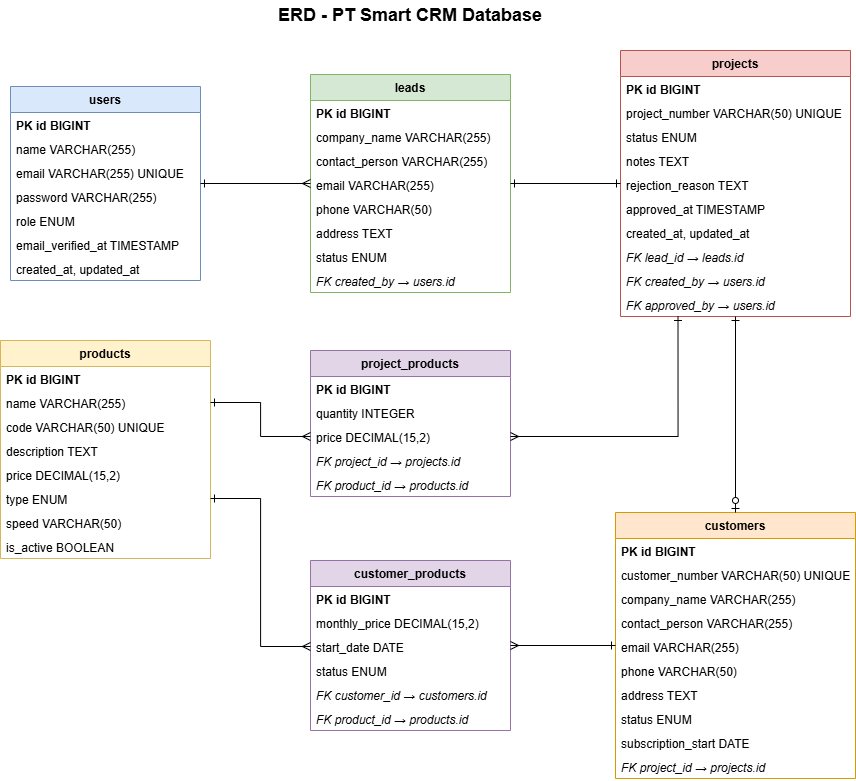

The diagram above was exported from draw.io. Its source (the exported page's mxGraphModel, read from the mxfile embedded in the PNG):
<mxGraphModel dx="1429" dy="758" grid="1" gridSize="10" guides="1" tooltips="1" connect="1" arrows="1" fold="1" page="1" pageScale="1" pageWidth="1169" pageHeight="827" math="0" shadow="0">
  <root>
    <mxCell id="0" />
    <mxCell id="1" parent="0" />
    <mxCell id="users-header" parent="1" style="swimlane;fontStyle=1;align=center;verticalAlign=top;childLayout=stackLayout;horizontal=1;startSize=26;horizontalStack=0;resizeParent=1;resizeParentMax=0;resizeLast=0;collapsible=0;marginBottom=0;fillColor=#dae8fc;strokeColor=#6c8ebf;" value="users" vertex="1">
      <mxGeometry height="194" width="190" x="90" y="106" as="geometry" />
    </mxCell>
    <mxCell id="users-pk" parent="users-header" style="text;strokeColor=none;fillColor=none;align=left;verticalAlign=top;spacingLeft=4;spacingRight=4;overflow=hidden;rotatable=0;points=[[0,0.5],[1,0.5]];portConstraint=eastwest;fontStyle=1" value="PK  id BIGINT" vertex="1">
      <mxGeometry height="24" width="190" y="26" as="geometry" />
    </mxCell>
    <mxCell id="users-name" parent="users-header" style="text;strokeColor=none;fillColor=none;align=left;verticalAlign=top;spacingLeft=4;spacingRight=4;overflow=hidden;rotatable=0;points=[[0,0.5],[1,0.5]];portConstraint=eastwest;" value="      name VARCHAR(255)" vertex="1">
      <mxGeometry height="24" width="190" y="50" as="geometry" />
    </mxCell>
    <mxCell id="users-email" parent="users-header" style="text;strokeColor=none;fillColor=none;align=left;verticalAlign=top;spacingLeft=4;spacingRight=4;overflow=hidden;rotatable=0;points=[[0,0.5],[1,0.5]];portConstraint=eastwest;" value="      email VARCHAR(255) UNIQUE" vertex="1">
      <mxGeometry height="24" width="190" y="74" as="geometry" />
    </mxCell>
    <mxCell id="users-password" parent="users-header" style="text;strokeColor=none;fillColor=none;align=left;verticalAlign=top;spacingLeft=4;spacingRight=4;overflow=hidden;rotatable=0;points=[[0,0.5],[1,0.5]];portConstraint=eastwest;" value="      password VARCHAR(255)" vertex="1">
      <mxGeometry height="24" width="190" y="98" as="geometry" />
    </mxCell>
    <mxCell id="users-role" parent="users-header" style="text;strokeColor=none;fillColor=none;align=left;verticalAlign=top;spacingLeft=4;spacingRight=4;overflow=hidden;rotatable=0;points=[[0,0.5],[1,0.5]];portConstraint=eastwest;" value="      role ENUM" vertex="1">
      <mxGeometry height="24" width="190" y="122" as="geometry" />
    </mxCell>
    <mxCell id="users-verified" parent="users-header" style="text;strokeColor=none;fillColor=none;align=left;verticalAlign=top;spacingLeft=4;spacingRight=4;overflow=hidden;rotatable=0;points=[[0,0.5],[1,0.5]];portConstraint=eastwest;" value="      email_verified_at TIMESTAMP" vertex="1">
      <mxGeometry height="24" width="190" y="146" as="geometry" />
    </mxCell>
    <mxCell id="users-timestamps" parent="users-header" style="text;strokeColor=none;fillColor=none;align=left;verticalAlign=top;spacingLeft=4;spacingRight=4;overflow=hidden;rotatable=0;points=[[0,0.5],[1,0.5]];portConstraint=eastwest;" value="      created_at, updated_at" vertex="1">
      <mxGeometry height="24" width="190" y="170" as="geometry" />
    </mxCell>
    <mxCell id="leads-header" parent="1" style="swimlane;fontStyle=1;align=center;verticalAlign=top;childLayout=stackLayout;horizontal=1;startSize=26;horizontalStack=0;resizeParent=1;resizeParentMax=0;resizeLast=0;collapsible=0;marginBottom=0;fillColor=#d5e8d4;strokeColor=#82b366;" value="leads" vertex="1">
      <mxGeometry height="218" width="200" x="390" y="94" as="geometry" />
    </mxCell>
    <mxCell id="leads-pk" parent="leads-header" style="text;strokeColor=none;fillColor=none;align=left;verticalAlign=top;spacingLeft=4;spacingRight=4;overflow=hidden;rotatable=0;points=[[0,0.5],[1,0.5]];portConstraint=eastwest;fontStyle=1" value="PK  id BIGINT" vertex="1">
      <mxGeometry height="24" width="200" y="26" as="geometry" />
    </mxCell>
    <mxCell id="leads-company" parent="leads-header" style="text;strokeColor=none;fillColor=none;align=left;verticalAlign=top;spacingLeft=4;spacingRight=4;overflow=hidden;rotatable=0;points=[[0,0.5],[1,0.5]];portConstraint=eastwest;" value="      company_name VARCHAR(255)" vertex="1">
      <mxGeometry height="24" width="200" y="50" as="geometry" />
    </mxCell>
    <mxCell id="leads-contact" parent="leads-header" style="text;strokeColor=none;fillColor=none;align=left;verticalAlign=top;spacingLeft=4;spacingRight=4;overflow=hidden;rotatable=0;points=[[0,0.5],[1,0.5]];portConstraint=eastwest;" value="      contact_person VARCHAR(255)" vertex="1">
      <mxGeometry height="24" width="200" y="74" as="geometry" />
    </mxCell>
    <mxCell id="leads-email" parent="leads-header" style="text;strokeColor=none;fillColor=none;align=left;verticalAlign=top;spacingLeft=4;spacingRight=4;overflow=hidden;rotatable=0;points=[[0,0.5],[1,0.5]];portConstraint=eastwest;" value="      email VARCHAR(255)" vertex="1">
      <mxGeometry height="24" width="200" y="98" as="geometry" />
    </mxCell>
    <mxCell id="leads-phone" parent="leads-header" style="text;strokeColor=none;fillColor=none;align=left;verticalAlign=top;spacingLeft=4;spacingRight=4;overflow=hidden;rotatable=0;points=[[0,0.5],[1,0.5]];portConstraint=eastwest;" value="      phone VARCHAR(50)" vertex="1">
      <mxGeometry height="24" width="200" y="122" as="geometry" />
    </mxCell>
    <mxCell id="leads-address" parent="leads-header" style="text;strokeColor=none;fillColor=none;align=left;verticalAlign=top;spacingLeft=4;spacingRight=4;overflow=hidden;rotatable=0;points=[[0,0.5],[1,0.5]];portConstraint=eastwest;" value="      address TEXT" vertex="1">
      <mxGeometry height="24" width="200" y="146" as="geometry" />
    </mxCell>
    <mxCell id="leads-status" parent="leads-header" style="text;strokeColor=none;fillColor=none;align=left;verticalAlign=top;spacingLeft=4;spacingRight=4;overflow=hidden;rotatable=0;points=[[0,0.5],[1,0.5]];portConstraint=eastwest;" value="      status ENUM" vertex="1">
      <mxGeometry height="24" width="200" y="170" as="geometry" />
    </mxCell>
    <mxCell id="leads-fk" parent="leads-header" style="text;strokeColor=none;fillColor=none;align=left;verticalAlign=top;spacingLeft=4;spacingRight=4;overflow=hidden;rotatable=0;points=[[0,0.5],[1,0.5]];portConstraint=eastwest;fontStyle=2" value="FK  created_by → users.id" vertex="1">
      <mxGeometry height="24" width="200" y="194" as="geometry" />
    </mxCell>
    <mxCell id="products-header" parent="1" style="swimlane;fontStyle=1;align=center;verticalAlign=top;childLayout=stackLayout;horizontal=1;startSize=26;horizontalStack=0;resizeParent=1;resizeParentMax=0;resizeLast=0;collapsible=0;marginBottom=0;fillColor=#fff2cc;strokeColor=#d6b656;" value="products" vertex="1">
      <mxGeometry height="218" width="210" x="80" y="360" as="geometry" />
    </mxCell>
    <mxCell id="products-pk" parent="products-header" style="text;strokeColor=none;fillColor=none;align=left;verticalAlign=top;spacingLeft=4;spacingRight=4;overflow=hidden;rotatable=0;points=[[0,0.5],[1,0.5]];portConstraint=eastwest;fontStyle=1" value="PK  id BIGINT" vertex="1">
      <mxGeometry height="24" width="210" y="26" as="geometry" />
    </mxCell>
    <mxCell id="products-name" parent="products-header" style="text;strokeColor=none;fillColor=none;align=left;verticalAlign=top;spacingLeft=4;spacingRight=4;overflow=hidden;rotatable=0;points=[[0,0.5],[1,0.5]];portConstraint=eastwest;" value="      name VARCHAR(255)" vertex="1">
      <mxGeometry height="24" width="210" y="50" as="geometry" />
    </mxCell>
    <mxCell id="products-code" parent="products-header" style="text;strokeColor=none;fillColor=none;align=left;verticalAlign=top;spacingLeft=4;spacingRight=4;overflow=hidden;rotatable=0;points=[[0,0.5],[1,0.5]];portConstraint=eastwest;" value="      code VARCHAR(50) UNIQUE" vertex="1">
      <mxGeometry height="24" width="210" y="74" as="geometry" />
    </mxCell>
    <mxCell id="products-desc" parent="products-header" style="text;strokeColor=none;fillColor=none;align=left;verticalAlign=top;spacingLeft=4;spacingRight=4;overflow=hidden;rotatable=0;points=[[0,0.5],[1,0.5]];portConstraint=eastwest;" value="      description TEXT" vertex="1">
      <mxGeometry height="24" width="210" y="98" as="geometry" />
    </mxCell>
    <mxCell id="products-price" parent="products-header" style="text;strokeColor=none;fillColor=none;align=left;verticalAlign=top;spacingLeft=4;spacingRight=4;overflow=hidden;rotatable=0;points=[[0,0.5],[1,0.5]];portConstraint=eastwest;" value="      price DECIMAL(15,2)" vertex="1">
      <mxGeometry height="24" width="210" y="122" as="geometry" />
    </mxCell>
    <mxCell id="products-type" parent="products-header" style="text;strokeColor=none;fillColor=none;align=left;verticalAlign=top;spacingLeft=4;spacingRight=4;overflow=hidden;rotatable=0;points=[[0,0.5],[1,0.5]];portConstraint=eastwest;" value="      type ENUM" vertex="1">
      <mxGeometry height="24" width="210" y="146" as="geometry" />
    </mxCell>
    <mxCell id="products-speed" parent="products-header" style="text;strokeColor=none;fillColor=none;align=left;verticalAlign=top;spacingLeft=4;spacingRight=4;overflow=hidden;rotatable=0;points=[[0,0.5],[1,0.5]];portConstraint=eastwest;" value="      speed VARCHAR(50)" vertex="1">
      <mxGeometry height="24" width="210" y="170" as="geometry" />
    </mxCell>
    <mxCell id="products-active" parent="products-header" style="text;strokeColor=none;fillColor=none;align=left;verticalAlign=top;spacingLeft=4;spacingRight=4;overflow=hidden;rotatable=0;points=[[0,0.5],[1,0.5]];portConstraint=eastwest;" value="      is_active BOOLEAN" vertex="1">
      <mxGeometry height="24" width="210" y="194" as="geometry" />
    </mxCell>
    <mxCell id="projects-header" parent="1" style="swimlane;fontStyle=1;align=center;verticalAlign=top;childLayout=stackLayout;horizontal=1;startSize=26;horizontalStack=0;resizeParent=1;resizeParentMax=0;resizeLast=0;collapsible=0;marginBottom=0;fillColor=#f8cecc;strokeColor=#b85450;" value="projects" vertex="1">
      <mxGeometry height="266" width="230" x="700" y="70" as="geometry" />
    </mxCell>
    <mxCell id="projects-pk" parent="projects-header" style="text;strokeColor=none;fillColor=none;align=left;verticalAlign=top;spacingLeft=4;spacingRight=4;overflow=hidden;rotatable=0;points=[[0,0.5],[1,0.5]];portConstraint=eastwest;fontStyle=1" value="PK  id BIGINT" vertex="1">
      <mxGeometry height="24" width="230" y="26" as="geometry" />
    </mxCell>
    <mxCell id="projects-number" parent="projects-header" style="text;strokeColor=none;fillColor=none;align=left;verticalAlign=top;spacingLeft=4;spacingRight=4;overflow=hidden;rotatable=0;points=[[0,0.5],[1,0.5]];portConstraint=eastwest;" value="      project_number VARCHAR(50) UNIQUE" vertex="1">
      <mxGeometry height="24" width="230" y="50" as="geometry" />
    </mxCell>
    <mxCell id="projects-status" parent="projects-header" style="text;strokeColor=none;fillColor=none;align=left;verticalAlign=top;spacingLeft=4;spacingRight=4;overflow=hidden;rotatable=0;points=[[0,0.5],[1,0.5]];portConstraint=eastwest;" value="      status ENUM" vertex="1">
      <mxGeometry height="24" width="230" y="74" as="geometry" />
    </mxCell>
    <mxCell id="projects-notes" parent="projects-header" style="text;strokeColor=none;fillColor=none;align=left;verticalAlign=top;spacingLeft=4;spacingRight=4;overflow=hidden;rotatable=0;points=[[0,0.5],[1,0.5]];portConstraint=eastwest;" value="      notes TEXT" vertex="1">
      <mxGeometry height="24" width="230" y="98" as="geometry" />
    </mxCell>
    <mxCell id="projects-rejection" parent="projects-header" style="text;strokeColor=none;fillColor=none;align=left;verticalAlign=top;spacingLeft=4;spacingRight=4;overflow=hidden;rotatable=0;points=[[0,0.5],[1,0.5]];portConstraint=eastwest;" value="      rejection_reason TEXT" vertex="1">
      <mxGeometry height="24" width="230" y="122" as="geometry" />
    </mxCell>
    <mxCell id="projects-approved-at" parent="projects-header" style="text;strokeColor=none;fillColor=none;align=left;verticalAlign=top;spacingLeft=4;spacingRight=4;overflow=hidden;rotatable=0;points=[[0,0.5],[1,0.5]];portConstraint=eastwest;" value="      approved_at TIMESTAMP" vertex="1">
      <mxGeometry height="24" width="230" y="146" as="geometry" />
    </mxCell>
    <mxCell id="projects-timestamps" parent="projects-header" style="text;strokeColor=none;fillColor=none;align=left;verticalAlign=top;spacingLeft=4;spacingRight=4;overflow=hidden;rotatable=0;points=[[0,0.5],[1,0.5]];portConstraint=eastwest;" value="      created_at, updated_at" vertex="1">
      <mxGeometry height="24" width="230" y="170" as="geometry" />
    </mxCell>
    <mxCell id="projects-fk1" parent="projects-header" style="text;strokeColor=none;fillColor=none;align=left;verticalAlign=top;spacingLeft=4;spacingRight=4;overflow=hidden;rotatable=0;points=[[0,0.5],[1,0.5]];portConstraint=eastwest;fontStyle=2" value="FK  lead_id → leads.id" vertex="1">
      <mxGeometry height="24" width="230" y="194" as="geometry" />
    </mxCell>
    <mxCell id="projects-fk2" parent="projects-header" style="text;strokeColor=none;fillColor=none;align=left;verticalAlign=top;spacingLeft=4;spacingRight=4;overflow=hidden;rotatable=0;points=[[0,0.5],[1,0.5]];portConstraint=eastwest;fontStyle=2" value="FK  created_by → users.id" vertex="1">
      <mxGeometry height="24" width="230" y="218" as="geometry" />
    </mxCell>
    <mxCell id="projects-fk3" parent="projects-header" style="text;strokeColor=none;fillColor=none;align=left;verticalAlign=top;spacingLeft=4;spacingRight=4;overflow=hidden;rotatable=0;points=[[0,0.5],[1,0.5]];portConstraint=eastwest;fontStyle=2" value="FK  approved_by → users.id" vertex="1">
      <mxGeometry height="24" width="230" y="242" as="geometry" />
    </mxCell>
    <mxCell id="pp-header" parent="1" style="swimlane;fontStyle=1;align=center;verticalAlign=top;childLayout=stackLayout;horizontal=1;startSize=26;horizontalStack=0;resizeParent=1;resizeParentMax=0;resizeLast=0;collapsible=0;marginBottom=0;fillColor=#e1d5e7;strokeColor=#9673a6;" value="project_products" vertex="1">
      <mxGeometry height="146" width="200" x="390" y="370" as="geometry" />
    </mxCell>
    <mxCell id="pp-pk" parent="pp-header" style="text;strokeColor=none;fillColor=none;align=left;verticalAlign=top;spacingLeft=4;spacingRight=4;overflow=hidden;rotatable=0;points=[[0,0.5],[1,0.5]];portConstraint=eastwest;fontStyle=1" value="PK  id BIGINT" vertex="1">
      <mxGeometry height="24" width="200" y="26" as="geometry" />
    </mxCell>
    <mxCell id="pp-qty" parent="pp-header" style="text;strokeColor=none;fillColor=none;align=left;verticalAlign=top;spacingLeft=4;spacingRight=4;overflow=hidden;rotatable=0;points=[[0,0.5],[1,0.5]];portConstraint=eastwest;" value="      quantity INTEGER" vertex="1">
      <mxGeometry height="24" width="200" y="50" as="geometry" />
    </mxCell>
    <mxCell id="pp-price" parent="pp-header" style="text;strokeColor=none;fillColor=none;align=left;verticalAlign=top;spacingLeft=4;spacingRight=4;overflow=hidden;rotatable=0;points=[[0,0.5],[1,0.5]];portConstraint=eastwest;" value="      price DECIMAL(15,2)" vertex="1">
      <mxGeometry height="24" width="200" y="74" as="geometry" />
    </mxCell>
    <mxCell id="pp-fk1" parent="pp-header" style="text;strokeColor=none;fillColor=none;align=left;verticalAlign=top;spacingLeft=4;spacingRight=4;overflow=hidden;rotatable=0;points=[[0,0.5],[1,0.5]];portConstraint=eastwest;fontStyle=2" value="FK  project_id → projects.id" vertex="1">
      <mxGeometry height="24" width="200" y="98" as="geometry" />
    </mxCell>
    <mxCell id="pp-fk2" parent="pp-header" style="text;strokeColor=none;fillColor=none;align=left;verticalAlign=top;spacingLeft=4;spacingRight=4;overflow=hidden;rotatable=0;points=[[0,0.5],[1,0.5]];portConstraint=eastwest;fontStyle=2" value="FK  product_id → products.id" vertex="1">
      <mxGeometry height="24" width="200" y="122" as="geometry" />
    </mxCell>
    <mxCell id="customers-header" parent="1" style="swimlane;fontStyle=1;align=center;verticalAlign=top;childLayout=stackLayout;horizontal=1;startSize=26;horizontalStack=0;resizeParent=1;resizeParentMax=0;resizeLast=0;collapsible=0;marginBottom=0;fillColor=#ffe6cc;strokeColor=#d79b00;" value="customers" vertex="1">
      <mxGeometry height="266" width="240" x="695" y="532" as="geometry" />
    </mxCell>
    <mxCell id="customers-pk" parent="customers-header" style="text;strokeColor=none;fillColor=none;align=left;verticalAlign=top;spacingLeft=4;spacingRight=4;overflow=hidden;rotatable=0;points=[[0,0.5],[1,0.5]];portConstraint=eastwest;fontStyle=1" value="PK  id BIGINT" vertex="1">
      <mxGeometry height="24" width="240" y="26" as="geometry" />
    </mxCell>
    <mxCell id="customers-number" parent="customers-header" style="text;strokeColor=none;fillColor=none;align=left;verticalAlign=top;spacingLeft=4;spacingRight=4;overflow=hidden;rotatable=0;points=[[0,0.5],[1,0.5]];portConstraint=eastwest;" value="      customer_number VARCHAR(50) UNIQUE" vertex="1">
      <mxGeometry height="24" width="240" y="50" as="geometry" />
    </mxCell>
    <mxCell id="customers-company" parent="customers-header" style="text;strokeColor=none;fillColor=none;align=left;verticalAlign=top;spacingLeft=4;spacingRight=4;overflow=hidden;rotatable=0;points=[[0,0.5],[1,0.5]];portConstraint=eastwest;" value="      company_name VARCHAR(255)" vertex="1">
      <mxGeometry height="24" width="240" y="74" as="geometry" />
    </mxCell>
    <mxCell id="customers-contact" parent="customers-header" style="text;strokeColor=none;fillColor=none;align=left;verticalAlign=top;spacingLeft=4;spacingRight=4;overflow=hidden;rotatable=0;points=[[0,0.5],[1,0.5]];portConstraint=eastwest;" value="      contact_person VARCHAR(255)" vertex="1">
      <mxGeometry height="24" width="240" y="98" as="geometry" />
    </mxCell>
    <mxCell id="customers-email" parent="customers-header" style="text;strokeColor=none;fillColor=none;align=left;verticalAlign=top;spacingLeft=4;spacingRight=4;overflow=hidden;rotatable=0;points=[[0,0.5],[1,0.5]];portConstraint=eastwest;" value="      email VARCHAR(255)" vertex="1">
      <mxGeometry height="24" width="240" y="122" as="geometry" />
    </mxCell>
    <mxCell id="customers-phone" parent="customers-header" style="text;strokeColor=none;fillColor=none;align=left;verticalAlign=top;spacingLeft=4;spacingRight=4;overflow=hidden;rotatable=0;points=[[0,0.5],[1,0.5]];portConstraint=eastwest;" value="      phone VARCHAR(50)" vertex="1">
      <mxGeometry height="24" width="240" y="146" as="geometry" />
    </mxCell>
    <mxCell id="customers-address" parent="customers-header" style="text;strokeColor=none;fillColor=none;align=left;verticalAlign=top;spacingLeft=4;spacingRight=4;overflow=hidden;rotatable=0;points=[[0,0.5],[1,0.5]];portConstraint=eastwest;" value="      address TEXT" vertex="1">
      <mxGeometry height="24" width="240" y="170" as="geometry" />
    </mxCell>
    <mxCell id="customers-status" parent="customers-header" style="text;strokeColor=none;fillColor=none;align=left;verticalAlign=top;spacingLeft=4;spacingRight=4;overflow=hidden;rotatable=0;points=[[0,0.5],[1,0.5]];portConstraint=eastwest;" value="      status ENUM" vertex="1">
      <mxGeometry height="24" width="240" y="194" as="geometry" />
    </mxCell>
    <mxCell id="customers-sub" parent="customers-header" style="text;strokeColor=none;fillColor=none;align=left;verticalAlign=top;spacingLeft=4;spacingRight=4;overflow=hidden;rotatable=0;points=[[0,0.5],[1,0.5]];portConstraint=eastwest;" value="      subscription_start DATE" vertex="1">
      <mxGeometry height="24" width="240" y="218" as="geometry" />
    </mxCell>
    <mxCell id="customers-fk" parent="customers-header" style="text;strokeColor=none;fillColor=none;align=left;verticalAlign=top;spacingLeft=4;spacingRight=4;overflow=hidden;rotatable=0;points=[[0,0.5],[1,0.5]];portConstraint=eastwest;fontStyle=2" value="FK  project_id → projects.id" vertex="1">
      <mxGeometry height="24" width="240" y="242" as="geometry" />
    </mxCell>
    <mxCell id="cp-header" parent="1" style="swimlane;fontStyle=1;align=center;verticalAlign=top;childLayout=stackLayout;horizontal=1;startSize=26;horizontalStack=0;resizeParent=1;resizeParentMax=0;resizeLast=0;collapsible=0;marginBottom=0;fillColor=#e1d5e7;strokeColor=#9673a6;" value="customer_products" vertex="1">
      <mxGeometry height="170" width="200" x="390" y="580" as="geometry" />
    </mxCell>
    <mxCell id="cp-pk" parent="cp-header" style="text;strokeColor=none;fillColor=none;align=left;verticalAlign=top;spacingLeft=4;spacingRight=4;overflow=hidden;rotatable=0;points=[[0,0.5],[1,0.5]];portConstraint=eastwest;fontStyle=1" value="PK  id BIGINT" vertex="1">
      <mxGeometry height="24" width="200" y="26" as="geometry" />
    </mxCell>
    <mxCell id="cp-price" parent="cp-header" style="text;strokeColor=none;fillColor=none;align=left;verticalAlign=top;spacingLeft=4;spacingRight=4;overflow=hidden;rotatable=0;points=[[0,0.5],[1,0.5]];portConstraint=eastwest;" value="      monthly_price DECIMAL(15,2)" vertex="1">
      <mxGeometry height="24" width="200" y="50" as="geometry" />
    </mxCell>
    <mxCell id="cp-start" parent="cp-header" style="text;strokeColor=none;fillColor=none;align=left;verticalAlign=top;spacingLeft=4;spacingRight=4;overflow=hidden;rotatable=0;points=[[0,0.5],[1,0.5]];portConstraint=eastwest;" value="      start_date DATE" vertex="1">
      <mxGeometry height="24" width="200" y="74" as="geometry" />
    </mxCell>
    <mxCell id="cp-status" parent="cp-header" style="text;strokeColor=none;fillColor=none;align=left;verticalAlign=top;spacingLeft=4;spacingRight=4;overflow=hidden;rotatable=0;points=[[0,0.5],[1,0.5]];portConstraint=eastwest;" value="      status ENUM" vertex="1">
      <mxGeometry height="24" width="200" y="98" as="geometry" />
    </mxCell>
    <mxCell id="cp-fk1" parent="cp-header" style="text;strokeColor=none;fillColor=none;align=left;verticalAlign=top;spacingLeft=4;spacingRight=4;overflow=hidden;rotatable=0;points=[[0,0.5],[1,0.5]];portConstraint=eastwest;fontStyle=2" value="FK  customer_id → customers.id" vertex="1">
      <mxGeometry height="24" width="200" y="122" as="geometry" />
    </mxCell>
    <mxCell id="cp-fk2" parent="cp-header" style="text;strokeColor=none;fillColor=none;align=left;verticalAlign=top;spacingLeft=4;spacingRight=4;overflow=hidden;rotatable=0;points=[[0,0.5],[1,0.5]];portConstraint=eastwest;fontStyle=2" value="FK  product_id → products.id" vertex="1">
      <mxGeometry height="24" width="200" y="146" as="geometry" />
    </mxCell>
    <mxCell id="rel-users-leads" edge="1" parent="1" source="users-header" style="edgeStyle=orthogonalEdgeStyle;rounded=0;orthogonalLoop=1;jettySize=auto;html=1;endArrow=ERmany;endFill=0;startArrow=ERone;startFill=0;" target="leads-header">
      <mxGeometry relative="1" as="geometry" />
    </mxCell>
    <mxCell id="rel-leads-projects" edge="1" parent="1" source="leads-header" style="edgeStyle=orthogonalEdgeStyle;rounded=0;orthogonalLoop=1;jettySize=auto;html=1;endArrow=ERone;endFill=0;startArrow=ERone;startFill=0;" target="projects-header">
      <mxGeometry relative="1" as="geometry" />
    </mxCell>
    <mxCell id="rel-projects-customers" edge="1" parent="1" source="projects-header" style="edgeStyle=orthogonalEdgeStyle;rounded=0;orthogonalLoop=1;jettySize=auto;html=1;endArrow=ERzeroToOne;endFill=0;startArrow=ERone;startFill=0;" target="customers-header">
      <mxGeometry relative="1" as="geometry" />
    </mxCell>
    <mxCell id="rel-projects-pp" edge="1" parent="1" source="projects-header" style="edgeStyle=orthogonalEdgeStyle;rounded=0;orthogonalLoop=1;jettySize=auto;html=1;endArrow=ERmany;endFill=0;startArrow=ERone;startFill=0;entryX=1;entryY=0.5;entryDx=0;entryDy=0;exitX=0.25;exitY=1;exitDx=0;exitDy=0;" target="pp-price">
      <mxGeometry relative="1" as="geometry" />
    </mxCell>
    <mxCell id="rel-pp-products" edge="1" parent="1" source="pp-price" style="edgeStyle=orthogonalEdgeStyle;rounded=0;orthogonalLoop=1;jettySize=auto;html=1;endArrow=ERone;endFill=0;startArrow=ERmany;startFill=0;entryX=1;entryY=0.5;entryDx=0;entryDy=0;exitX=0;exitY=0.5;exitDx=0;exitDy=0;" target="products-name">
      <mxGeometry relative="1" as="geometry" />
    </mxCell>
    <mxCell id="rel-customers-cp" edge="1" parent="1" source="customers-header" style="edgeStyle=orthogonalEdgeStyle;rounded=0;orthogonalLoop=1;jettySize=auto;html=1;endArrow=ERmany;endFill=0;startArrow=ERone;startFill=0;" target="cp-header">
      <mxGeometry relative="1" as="geometry" />
    </mxCell>
    <mxCell id="rel-cp-products" edge="1" parent="1" source="cp-start" style="edgeStyle=orthogonalEdgeStyle;rounded=0;orthogonalLoop=1;jettySize=auto;html=1;endArrow=ERone;endFill=0;startArrow=ERmany;startFill=0;entryX=1;entryY=0.5;entryDx=0;entryDy=0;exitX=0;exitY=0.5;exitDx=0;exitDy=0;" target="products-type">
      <mxGeometry relative="1" as="geometry" />
    </mxCell>
    <mxCell id="title" parent="1" style="text;html=1;strokeColor=none;fillColor=none;align=center;verticalAlign=middle;whiteSpace=wrap;rounded=0;fontSize=18;fontStyle=1" value="ERD - PT Smart CRM Database" vertex="1">
      <mxGeometry height="30" width="300" x="340" y="20" as="geometry" />
    </mxCell>
  </root>
</mxGraphModel>